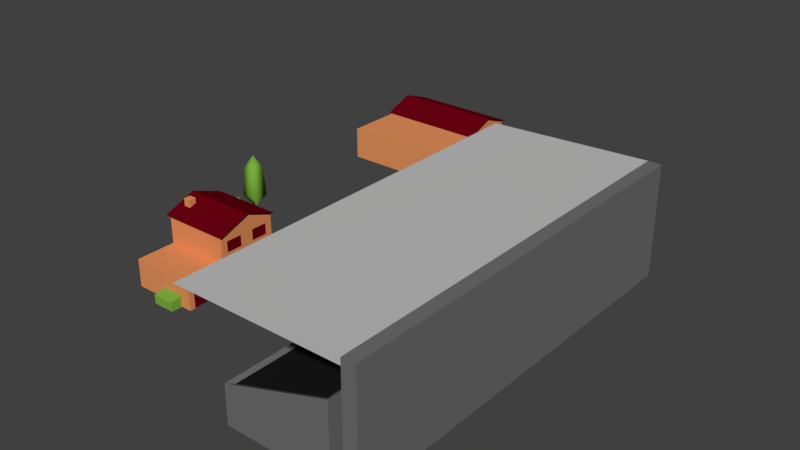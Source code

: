 # Source: mapmodels.blend  (saved by Blender 2.79.7; exported with 4.5.12 LTS)
import bpy
from mathutils import Matrix  # noqa: F401  (used for matrix-valued properties, if any)

bpy.ops.wm.read_factory_settings(use_empty=True)
scene = bpy.context.scene
scene.name = 'Scene'

# ---- collections
col_collection_1 = bpy.data.collections.new('Collection 1'); scene.collection.children.link(col_collection_1)

# ---- materials (node trees are filled in below, after node groups)
mat_material_003 = bpy.data.materials.new('Material.003')
mat_material_003.alpha_threshold = 0.0
mat_material_003.use_transparent_shadow = False
mat_material_003.diffuse_color = (0.1626, 0.1626, 0.1626, 1.0)
mat_material_003.roughness = 0.5
mat_material_003.specular_intensity = 0.0
mat_material_005 = bpy.data.materials.new('Material.005')
mat_material_005.alpha_threshold = 0.0
mat_material_005.use_transparent_shadow = False
mat_material_005.diffuse_color = (0.5489, 0.5489, 0.5489, 1.0)
mat_material_005.roughness = 0.5
mat_material_005.specular_intensity = 0.0
mat_material_004 = bpy.data.materials.new('Material.004')
mat_material_004.alpha_threshold = 0.0
mat_material_004.use_transparent_shadow = False
mat_material_004.diffuse_color = (0.01341, 0.01341, 0.01341, 1.0)
mat_material_004.roughness = 0.5
mat_material_004.specular_intensity = 0.0
mat_material_001 = bpy.data.materials.new('Material.001')
mat_material_001.alpha_threshold = 0.0
mat_material_001.use_transparent_shadow = False
mat_material_001.diffuse_color = (0.8, 0.2946, 0.1098, 1.0)
mat_material_001.roughness = 0.5
mat_material_001.specular_intensity = 0.0
mat_material_002 = bpy.data.materials.new('Material.002')
mat_material_002.alpha_threshold = 0.0
mat_material_002.use_transparent_shadow = False
mat_material_002.diffuse_color = (0.1473, 0.0003691, 0.006453, 1.0)
mat_material_002.roughness = 0.5
mat_material_002.specular_intensity = 0.0
mat_green = bpy.data.materials.new('green')
mat_green.alpha_threshold = 0.0
mat_green.use_transparent_shadow = False
mat_green.diffuse_color = (0.1997, 0.4292, 0.04961, 1.0)
mat_green.roughness = 0.5
mat_green.specular_intensity = 0.0

# ---- material node trees

# ---- world
world_world = bpy.data.worlds.new('World'); scene.world = world_world
world_world.color = (0.05088, 0.05088, 0.05088)
world_world.use_sun_shadow = False
world_world.sun_shadow_jitter_overblur = 0.0

# ---- meshes
me_cube_010 = bpy.data.meshes.new('Cube.010')
me_cube_010.from_pydata([(-0.3793, -0.04408, -0.02101), (-0.3793, -0.04408, 4.979), (-0.3793, 0.05281, -0.02101), (-0.3793, 0.05281, 4.979), (-0.2824, -0.04408, -0.02101), (-0.2824, -0.04408, 4.979), (-0.2824, 0.05281, -0.02101), (-0.2824, 0.05281, 4.979), (0.1378, -0.04408, 5.446), (0.1378, 0.05281, 5.446), (0.2347, 0.05281, 5.446), (0.2347, -0.04408, 5.446)], [], [(0, 1, 3, 2), (2, 3, 7, 6), (6, 7, 5, 4), (4, 5, 1, 0), (2, 6, 4, 0), (5, 7, 10, 11), (10, 9, 8, 11), (3, 1, 8, 9), (1, 5, 11, 8), (7, 3, 9, 10)])
me_cube_010.materials.append(mat_material_003)
me_cube_010.use_remesh_preserve_volume = False
me_cube_010.use_remesh_preserve_attributes = False
me_cube_010.use_mirror_vertex_groups = False
me_cube_010.update()
me_cube_009 = bpy.data.meshes.new('Cube.009')
me_cube_009.from_pydata([(0.1076, -19.23, 6.745), (15.85, -19.23, 7.381), (0.1076, 19.23, 6.745), (15.85, 19.23, 7.381), (17.1, -19.23, 6.745), (17.1, -19.23, 7.381), (17.1, 19.23, 6.745), (17.1, 19.23, 7.381), (15.85, 19.23, 6.745), (15.85, 19.23, 7.381), (15.85, -19.23, 6.745), (15.85, -19.23, 7.381), (17.1, -19.23, -3.284), (17.1, 19.23, -3.284), (15.85, -19.23, -3.284), (15.85, 19.23, -3.284)], [], [(0, 1, 3, 2), (8, 9, 7, 6), (6, 7, 5, 4), (10, 11, 1, 0), (4, 10, 14, 12), (9, 3, 1, 11), (7, 9, 11, 5), (2, 8, 10, 0), (4, 5, 11, 10), (2, 3, 9, 8), (10, 8, 15, 14), (6, 4, 12, 13), (8, 6, 13, 15)])
me_cube_009.polygons.foreach_set('material_index', [1, 0, 0, 1, 0, 0, 0, 1, 0, 1, 0, 0, 0])
me_cube_009.materials.append(mat_material_003)
me_cube_009.materials.append(mat_material_005)
me_cube_009.use_remesh_preserve_volume = False
me_cube_009.use_remesh_preserve_attributes = False
me_cube_009.use_mirror_vertex_groups = False
me_cube_009.update()
me_cube_008 = bpy.data.meshes.new('Cube.008')
me_cube_008.from_pydata([(4.591, -19.14, -3.331), (4.591, -19.14, 0.2943), (4.591, 19.14, -3.331), (4.591, 19.14, 0.2943), (14.54, -19.14, -3.331), (14.54, -19.14, 3.553), (14.54, 19.14, -3.331), (14.54, 19.14, 3.553), (4.591, 11.48, -3.331), (4.591, 3.828, -3.331), (4.591, -3.828, -3.331), (4.591, -11.48, -3.331), (4.591, -11.48, 0.2943), (4.591, -3.828, 0.2943), (4.591, 3.828, 0.2943), (4.591, 11.48, 0.2943), (14.54, -11.48, -3.331), (14.54, -3.828, -3.331), (14.54, 3.828, -3.331), (14.54, 11.48, -3.331), (14.54, 11.48, 3.553), (14.54, 3.828, 3.553), (14.54, -3.828, 3.553), (14.54, -11.48, 3.553), (14.0, -12.05, 3.11), (5.126, -12.05, 0.2015), (5.126, -18.58, 0.2015), (14.0, -18.58, 3.11), (14.0, 18.58, 3.11), (5.126, 18.58, 0.2015), (5.126, 12.05, 0.2015), (14.0, 12.05, 3.11), (14.0, 10.92, 3.11), (5.126, 10.92, 0.2015), (5.126, 4.391, 0.2015), (14.0, 4.391, 3.11), (14.0, 3.265, 3.11), (5.126, 3.265, 0.2015), (5.126, -3.265, 0.2015), (14.0, -3.265, 3.11), (14.0, -4.391, 3.11), (5.126, -4.391, 0.2015), (5.126, -10.92, 0.2015), (14.0, -10.92, 3.11)], [], [(8, 15, 3, 2), (2, 3, 7, 6), (16, 23, 5, 4), (4, 5, 1, 0), (24, 25, 26, 27), (28, 29, 30, 31), (32, 33, 34, 35), (36, 37, 38, 39), (40, 41, 42, 43), (6, 7, 20, 19), (19, 20, 21, 18), (18, 21, 22, 17), (17, 22, 23, 16), (0, 1, 12, 11), (11, 12, 13, 10), (10, 13, 14, 9), (9, 14, 15, 8), (23, 12, 25, 24), (12, 1, 26, 25), (1, 5, 27, 26), (5, 23, 24, 27), (7, 3, 29, 28), (3, 15, 30, 29), (15, 20, 31, 30), (20, 7, 28, 31), (20, 15, 33, 32), (15, 14, 34, 33), (14, 21, 35, 34), (21, 20, 32, 35), (21, 14, 37, 36), (14, 13, 38, 37), (13, 22, 39, 38), (22, 21, 36, 39), (22, 13, 41, 40), (13, 12, 42, 41), (12, 23, 43, 42), (23, 22, 40, 43)])
me_cube_008.polygons.foreach_set('material_index', [0, 0, 0, 0, 1, 1, 1, 1, 1, 0, 0, 0, 0, 0, 0, 0, 0, 0, 0, 0, 0, 0, 0, 0, 0, 0, 0, 0, 0, 0, 0, 0, 0, 0, 0, 0, 0])
me_cube_008.materials.append(mat_material_003)
me_cube_008.materials.append(mat_material_004)
me_cube_008.use_remesh_preserve_volume = False
me_cube_008.use_remesh_preserve_attributes = False
me_cube_008.use_mirror_vertex_groups = False
me_cube_008.update()
me_cube_005 = bpy.data.meshes.new('Cube.005')
me_cube_005.from_pydata([(-9.0, 2.721, -1.0), (-9.0, 2.721, 2.035), (-9.0, 13.72, -1.0), (-9.0, 13.72, 2.035), (1.0, 2.721, -1.0), (1.0, 5.221, 1.0), (1.0, 13.72, -1.0), (1.0, 13.72, 2.035), (-9.0, 8.321, -1.0), (-9.0, 8.321, 2.035), (1.0, 8.321, -1.0), (1.0, 7.821, 1.0), (1.0, 11.02, -1.0), (-9.0, 11.02, 3.035), (-9.0, 11.02, -1.0), (1.0, 11.02, 2.035), (1.0, 11.02, 3.035), (-9.272, 11.02, 3.195), (-9.272, 13.97, 2.104), (1.272, 13.97, 2.104), (1.272, 11.02, 3.195), (1.272, 8.076, 2.104), (-9.272, 8.076, 2.104), (-9.0, 11.02, 2.035), (1.0, 8.321, 2.035), (1.0, 2.721, 2.035), (1.0, 7.821, -1.0), (1.0, 5.221, -1.0), (0.933, 5.221, -1.0), (0.933, 7.821, -1.0), (0.933, 7.821, 1.0), (0.933, 5.221, 1.0), (-9.0, 11.64, -0.07464), (-9.0, 11.64, 0.9014), (-9.0, 13.1, 0.9014), (-9.0, 13.1, -0.07464), (1.0, 10.4, -0.07464), (1.0, 10.4, 0.9014), (1.0, 8.941, 0.9014), (1.0, 8.941, -0.07464), (-9.0, 8.941, -0.07464), (-9.0, 8.941, 0.9014), (-9.0, 10.4, 0.9014), (-9.0, 10.4, -0.07464), (1.0, 12.8, -1.0), (1.0, 12.8, 1.0), (1.0, 11.95, 1.0), (1.0, 11.95, -1.0)], [], [(32, 33, 34, 35), (2, 3, 7, 6), (11, 5, 31, 30), (4, 25, 1, 0), (9, 24, 21, 22), (36, 37, 38, 39), (0, 1, 9, 8), (24, 9, 1, 25), (44, 45, 46, 47), (3, 13, 17, 18), (40, 41, 42, 43), (20, 17, 22, 21), (19, 18, 17, 20), (16, 7, 19, 20), (7, 3, 18, 19), (24, 16, 20, 21), (13, 9, 22, 17), (15, 7, 16), (24, 15, 16), (3, 23, 13), (23, 9, 13), (5, 11, 24, 25), (27, 5, 25, 4), (29, 30, 31, 28), (11, 26, 10, 24), (26, 11, 30, 29), (5, 27, 28, 31), (14, 23, 33, 32), (23, 3, 34, 33), (3, 2, 35, 34), (2, 14, 32, 35), (12, 15, 37, 36), (15, 24, 38, 37), (24, 10, 39, 38), (10, 12, 36, 39), (8, 9, 41, 40), (9, 23, 42, 41), (23, 14, 43, 42), (14, 8, 40, 43), (6, 7, 45, 44), (7, 15, 46, 45), (15, 12, 47, 46)])
me_cube_005.polygons.foreach_set('material_index', [1, 0, 0, 0, 1, 1, 0, 0, 1, 1, 1, 1, 1, 1, 1, 1, 1, 0, 0, 0, 0, 0, 0, 1, 0, 0, 0, 0, 0, 0, 0, 0, 0, 0, 0, 0, 0, 0, 0, 0, 0, 0])
me_cube_005.materials.append(mat_material_001)
me_cube_005.materials.append(mat_material_002)
me_cube_005.materials.append(mat_green)
me_cube_005.use_remesh_preserve_volume = False
me_cube_005.use_remesh_preserve_attributes = False
me_cube_005.use_mirror_vertex_groups = False
me_cube_005.update()
me_cube_004 = bpy.data.meshes.new('Cube.004')
me_cube_004.from_pydata([(-0.04875, -0.04875, -0.01245), (-0.04875, -0.04875, 1.805), (-0.04875, 0.04875, -0.01245), (-0.04875, 0.04875, 1.805), (0.04875, -0.04875, -0.01245), (0.04875, -0.04875, 1.805), (0.04875, 0.04875, -0.01245), (0.04875, 0.04875, 1.805), (-0.5494, -0.5494, 2.462), (-0.5494, 0.5494, 2.462), (0.5494, 0.5494, 2.462), (0.5494, -0.5494, 2.462), (-0.467, -0.467, 4.009), (-0.467, 0.467, 4.009), (0.467, 0.467, 4.009), (0.467, -0.467, 4.009), (0.0, 0.0, 4.665)], [], [(0, 1, 3, 2), (2, 3, 7, 6), (6, 7, 5, 4), (4, 5, 1, 0), (2, 6, 4, 0), (7, 3, 9, 10), (11, 10, 14, 15), (5, 7, 10, 11), (3, 1, 8, 9), (1, 5, 11, 8), (12, 15, 16), (9, 8, 12, 13), (8, 11, 15, 12), (10, 9, 13, 14), (14, 13, 16), (15, 14, 16), (13, 12, 16)])
me_cube_004.polygons.foreach_set('use_smooth', [True] * 17)
me_cube_004.polygons.foreach_set('material_index', [0, 0, 0, 0, 0, 1, 1, 1, 1, 1, 1, 1, 1, 1, 1, 1, 1])
me_cube_004.materials.append(mat_material_002)
me_cube_004.materials.append(mat_green)
me_cube_004.use_remesh_preserve_volume = False
me_cube_004.use_remesh_preserve_attributes = False
me_cube_004.use_mirror_vertex_groups = False
me_cube_004.update()
me_cube_003 = bpy.data.meshes.new('Cube.003')
me_cube_003.from_pydata([(-0.04875, -0.04875, 0.0), (-0.04875, -0.04875, 3.03), (-0.04875, 0.04875, 0.0), (-0.04875, 0.04875, 3.03), (0.04875, -0.04875, 0.0), (0.04875, -0.04875, 3.03), (0.04875, 0.04875, 0.0), (0.04875, 0.04875, 3.03), (-0.7006, -0.7006, 4.124), (-0.7006, 0.7006, 4.124), (0.7006, 0.7006, 4.124), (0.7006, -0.7006, 4.124), (-0.537, -0.537, 6.702), (-0.537, 0.537, 6.702), (0.537, 0.537, 6.702), (0.537, -0.537, 6.702), (0.0, 0.0, 7.796)], [], [(0, 1, 3, 2), (2, 3, 7, 6), (6, 7, 5, 4), (4, 5, 1, 0), (2, 6, 4, 0), (7, 3, 9, 10), (11, 10, 14, 15), (5, 7, 10, 11), (3, 1, 8, 9), (1, 5, 11, 8), (12, 15, 16), (9, 8, 12, 13), (8, 11, 15, 12), (10, 9, 13, 14), (14, 13, 16), (15, 14, 16), (13, 12, 16)])
me_cube_003.polygons.foreach_set('use_smooth', [True] * 17)
me_cube_003.polygons.foreach_set('material_index', [0, 0, 0, 0, 0, 1, 1, 1, 1, 1, 1, 1, 1, 1, 1, 1, 1])
me_cube_003.materials.append(mat_material_002)
me_cube_003.materials.append(mat_green)
me_cube_003.use_remesh_preserve_volume = False
me_cube_003.use_remesh_preserve_attributes = False
me_cube_003.use_mirror_vertex_groups = False
me_cube_003.update()
me_cube_001 = bpy.data.meshes.new('Cube.001')
me_cube_001.from_pydata([(-5.0, -3.0, -1.0), (-5.0, -3.0, 1.5), (-5.0, 6.0, -1.0), (-5.0, 6.0, 1.5), (1.0, -3.0, -1.0), (1.0, -2.5, 1.0), (1.0, 6.0, -1.0), (1.0, 6.0, 1.5), (-5.0, 6.0, 4.0), (1.0, 6.0, 4.0), (-5.0, 0.6, -1.0), (-5.0, 0.6, 1.5), (1.0, 0.6, -1.0), (1.0, 0.1, 1.0), (-5.0, 0.6, 4.0), (1.0, 0.6, 4.0), (-5.0, 3.3, 1.5), (1.0, 3.3, -1.0), (-5.0, 3.3, 5.0), (-5.0, 3.3, -1.0), (1.0, 3.3, 1.5), (1.0, 3.3, 5.0), (-5.272, 3.3, 5.16), (-5.272, 6.245, 4.069), (1.272, 6.245, 4.069), (1.272, 3.3, 5.16), (1.272, 0.355, 4.069), (-5.272, 0.355, 4.069), (1.0, 3.3, 4.0), (-5.0, 3.3, 4.0), (1.0, 0.6, 1.5), (1.0, -3.0, 1.5), (1.0, 0.1, -1.0), (1.0, -2.5, -1.0), (0.933, -2.5, -1.0), (0.933, 0.1, -1.0), (0.933, 0.1, 1.0), (0.933, -2.5, 1.0), (-5.0, 3.92, -0.07464), (-5.0, 3.92, 0.9014), (-5.0, 5.38, 0.9014), (-5.0, 5.38, -0.07464), (1.0, 3.92, 2.425), (1.0, 5.38, 2.425), (1.0, 5.38, 3.401), (1.0, 3.92, 3.401), (-5.0, 2.68, 2.425), (-5.0, 1.22, 2.425), (-5.0, 1.22, 3.401), (-5.0, 2.68, 3.401), (1.0, 2.68, -0.07464), (1.0, 2.68, 0.9014), (1.0, 1.22, 0.9014), (1.0, 1.22, -0.07464), (-5.0, 5.38, 2.425), (-5.0, 3.92, 2.425), (-5.0, 3.92, 3.401), (-5.0, 5.38, 3.401), (1.0, 1.22, 2.425), (1.0, 2.68, 2.425), (1.0, 2.68, 3.401), (1.0, 1.22, 3.401), (-5.0, 1.22, -0.07464), (-5.0, 1.22, 0.9014), (-5.0, 2.68, 0.9014), (-5.0, 2.68, -0.07464), (-4.534, 1.774, 4.167), (-4.534, 1.774, 5.262), (-4.534, 2.422, 4.167), (-4.534, 2.422, 5.262), (-3.885, 1.774, 4.167), (-3.885, 1.774, 5.262), (-3.885, 2.422, 4.167), (-3.885, 2.422, 5.262), (1.0, 5.075, -1.0), (1.0, 5.075, 1.0), (1.0, 4.225, 1.0), (1.0, 4.225, -1.0), (-2.0, -4.0, -1.0), (-2.0, -4.0, -0.2459), (-2.0, -3.0, -1.0), (-2.0, -3.0, 0.0), (0.0, -4.0, -1.0), (0.0, -4.0, -0.2459), (0.0, -3.0, -1.0), (0.0, -3.0, 0.0)], [], [(38, 39, 40, 41), (2, 3, 7, 6), (13, 5, 37, 36), (4, 31, 1, 0), (42, 43, 44, 45), (7, 3, 8, 9), (46, 47, 48, 49), (14, 15, 26, 27), (50, 51, 52, 53), (0, 1, 11, 10), (30, 11, 1, 31), (14, 11, 30, 15), (74, 75, 76, 77), (8, 18, 22, 23), (54, 55, 56, 57), (58, 59, 60, 61), (62, 63, 64, 65), (25, 22, 27, 26), (24, 23, 22, 25), (21, 9, 24, 25), (9, 8, 23, 24), (15, 21, 25, 26), (18, 14, 27, 22), (28, 9, 21), (15, 28, 21), (8, 29, 18), (29, 14, 18), (5, 13, 30, 31), (33, 5, 31, 4), (35, 36, 37, 34), (13, 32, 12, 30), (32, 13, 36, 35), (5, 33, 34, 37), (19, 16, 39, 38), (16, 3, 40, 39), (3, 2, 41, 40), (2, 19, 38, 41), (20, 7, 43, 42), (7, 9, 44, 43), (9, 28, 45, 44), (28, 20, 42, 45), (16, 11, 47, 46), (11, 14, 48, 47), (14, 29, 49, 48), (29, 16, 46, 49), (17, 20, 51, 50), (20, 30, 52, 51), (30, 12, 53, 52), (12, 17, 50, 53), (3, 16, 55, 54), (16, 29, 56, 55), (29, 8, 57, 56), (8, 3, 54, 57), (30, 20, 59, 58), (20, 28, 60, 59), (28, 15, 61, 60), (15, 30, 58, 61), (10, 11, 63, 62), (11, 16, 64, 63), (16, 19, 65, 64), (19, 10, 62, 65), (66, 67, 69, 68), (68, 69, 73, 72), (72, 73, 71, 70), (70, 71, 67, 66), (68, 72, 70, 66), (73, 69, 67, 71), (6, 7, 75, 74), (7, 20, 76, 75), (20, 17, 77, 76), (78, 79, 81, 80), (80, 81, 85, 84), (84, 85, 83, 82), (82, 83, 79, 78), (80, 84, 82, 78), (85, 81, 79, 83)])
me_cube_001.polygons.foreach_set('material_index', [1, 0, 0, 0, 1, 0, 1, 1, 1, 0, 0, 0, 1, 1, 1, 1, 1, 1, 1, 1, 1, 1, 1, 0, 0, 0, 0, 0, 0, 1, 0, 0, 0, 0, 0, 0, 0, 0, 0, 0, 0, 0, 0, 0, 0, 0, 0, 0, 0, 0, 0, 0, 0, 0, 0, 0, 0, 0, 0, 0, 0, 0, 0, 0, 0, 0, 0, 0, 0, 0, 2, 2, 2, 2, 2, 2])
me_cube_001.materials.append(mat_material_001)
me_cube_001.materials.append(mat_material_002)
me_cube_001.materials.append(mat_green)
me_cube_001.use_remesh_preserve_volume = False
me_cube_001.use_remesh_preserve_attributes = False
me_cube_001.use_mirror_vertex_groups = False
me_cube_001.update()

# ---- objects
ob_cube_002 = bpy.data.objects.new('Cube.002', me_cube_010)
ob_cube_001 = bpy.data.objects.new('Cube.001', me_cube_009)
ob_cube = bpy.data.objects.new('Cube', me_cube_008)
ob_house_001 = bpy.data.objects.new('house.001', me_cube_005)
ob_tree_med = bpy.data.objects.new('tree_med', me_cube_004)
ob_tree_long = bpy.data.objects.new('tree_long', me_cube_003)
ob_house = bpy.data.objects.new('house', me_cube_001)

# ---- transforms, parenting, visibility, modifiers, constraints
ob_cube_002.location = (0.0, 0.0, 2.384e-07)
ob_cube_002.lineart.crease_threshold = 0.0
ob_cube_001.location = (0.0, 0.0, 0.0)
ob_cube_001.lineart.crease_threshold = 0.0
ob_cube.location = (0.0, 0.0, 0.0)
ob_cube.lineart.crease_threshold = 0.0
ob_house_001.location = (-6.0, 14.0, 1.0)
ob_house_001.lineart.crease_threshold = 0.0
ob_tree_med.location = (-10.0, -4.0, 0.0)
ob_tree_med.lineart.crease_threshold = 0.0
ob_tree_long.location = (-10.0, -2.0, 0.0)
ob_tree_long.lineart.crease_threshold = 0.0
ob_house.location = (-6.0, -11.0, 1.0)
ob_house.lineart.crease_threshold = 0.0

# ---- collection membership
col_collection_1.objects.link(ob_cube_002)
col_collection_1.objects.link(ob_cube_001)
col_collection_1.objects.link(ob_cube)
col_collection_1.objects.link(ob_house_001)
col_collection_1.objects.link(ob_tree_med)
col_collection_1.objects.link(ob_tree_long)
col_collection_1.objects.link(ob_house)

# ---- scene / render settings (as saved in the file)
scene.frame_start = 1; scene.frame_end = 250; scene.frame_set(1)
scene.render.engine = 'BLENDER_EEVEE_NEXT'
scene.render.resolution_percentage = 50
scene.render.dither_intensity = 0.0
scene.cycles.use_denoising = False
scene.cycles.samples = 128
scene.cycles.sampling_pattern = 'TABULATED_SOBOL'
scene.cycles.use_adaptive_sampling = False
scene.cycles.use_light_tree = False
scene.view_settings.view_transform = 'Standard'
bpy.context.view_layer.update()

# ---- added for rendering (the .blend has no active camera and no usable light): camera, sun
cam_auto = bpy.data.cameras.new('AutoCamera')
cam_auto.lens = 50.0
cam_auto.sensor_width = 36.0
cam_auto.clip_end = 1000.0
ob_auto_camera = bpy.data.objects.new('AutoCamera', cam_auto)
scene.collection.objects.link(ob_auto_camera)
ob_auto_camera.location = (54.8551, -60.3592, 45.3855)
ob_auto_camera.rotation_euler = (1.09748, -7.21219e-08, 0.694738)
scene.camera = ob_auto_camera
light_auto_sun = bpy.data.lights.new('AutoSun', 'SUN')
light_auto_sun.energy = 3.0
light_auto_sun.angle = 0.0523599
ob_auto_sun = bpy.data.objects.new('AutoSun', light_auto_sun)
scene.collection.objects.link(ob_auto_sun)
ob_auto_sun.rotation_euler = (0.872665, 0.174533, 0.523599)
bpy.context.view_layer.update()
